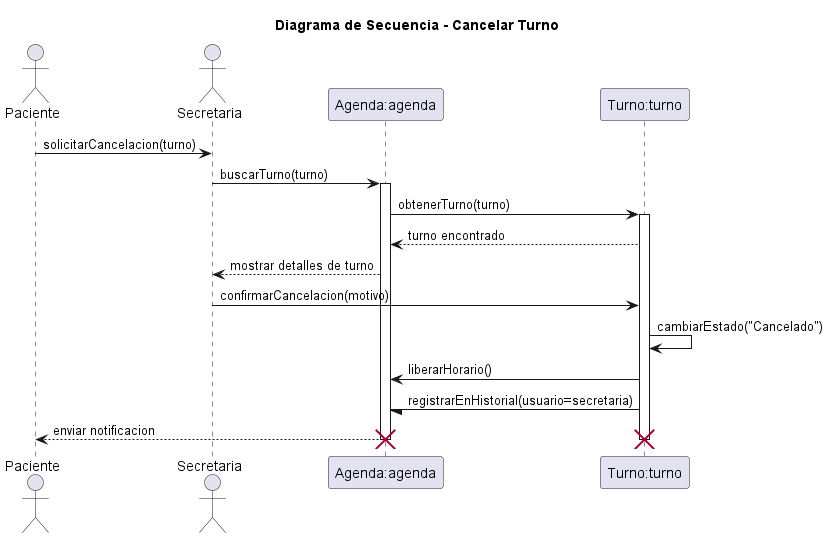

The diagram above was rendered by PlantUML. Its source (embedded in the PNG):
@startuml 05-secuencia-cancelar-turno-03

title Diagrama de Secuencia - Cancelar Turno

actor Paciente as paciente
actor Secretaria as secretaria

participant "Agenda:agenda" as agenda
participant "Turno:turno" as turno

paciente -> secretaria: solicitarCancelacion(turno)
secretaria -> agenda: buscarTurno(turno)

activate agenda

agenda -> turno: obtenerTurno(turno)

activate turno

turno --> agenda: turno encontrado

agenda --> secretaria: mostrar detalles de turno

secretaria -> turno: confirmarCancelacion(motivo)

turno -> turno: cambiarEstado("Cancelado")
turno -> agenda: liberarHorario()
turno -/ agenda: registrarEnHistorial(usuario=secretaria)

agenda --> paciente: enviar notificacion

deactivate turno
destroy turno

deactivate agenda
destroy agenda

@enduml